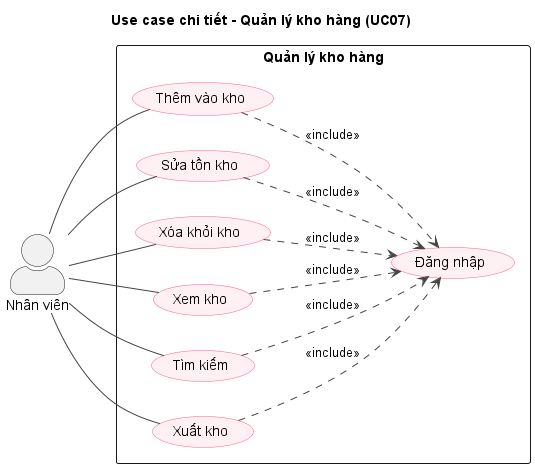

The diagram above was rendered by PlantUML. Its source (embedded in the PNG):
@startuml uc-a07-khohang
left to right direction
skinparam shadowing false
skinparam packageStyle rectangle
skinparam actorStyle awesome
skinparam usecase {
  BackgroundColor #FFF0F3
  BorderColor #FF5E8E
  ArrowColor #444444
}
title Use case chi tiết - Quản lý kho hàng (UC07)
actor "Nhân viên" as ACT0
rectangle "Quản lý kho hàng" {
  usecase "Thêm vào kho" as U0
  usecase "Sửa tồn kho" as U1
  usecase "Xóa khỏi kho" as U2
  usecase "Xem kho" as U3
  usecase "Tìm kiếm" as U4
  usecase "Xuất kho" as U5
  usecase "Đăng nhập" as LOGIN
}
ACT0 -- U0
ACT0 -- U1
ACT0 -- U2
ACT0 -- U3
ACT0 -- U4
ACT0 -- U5
U0 ..> LOGIN : <<include>>
U1 ..> LOGIN : <<include>>
U2 ..> LOGIN : <<include>>
U3 ..> LOGIN : <<include>>
U4 ..> LOGIN : <<include>>
U5 ..> LOGIN : <<include>>
@enduml